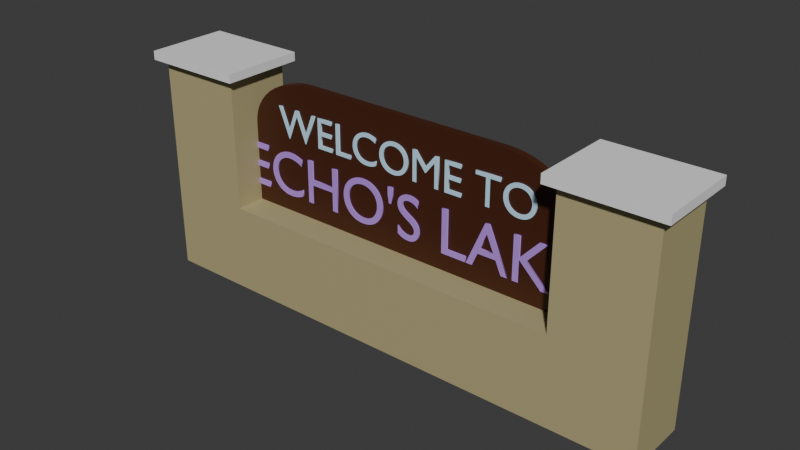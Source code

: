 # Source: welcome_sign.blend  (saved by Blender 4.5.91; exported with 4.5.12 LTS)
import bpy
from mathutils import Matrix  # noqa: F401  (used for matrix-valued properties, if any)

bpy.ops.wm.read_factory_settings(use_empty=True)
scene = bpy.context.scene
scene.name = 'Scene'

# ---- collections
col_collection = bpy.data.collections.new('Collection'); scene.collection.children.link(col_collection)

# ---- materials (node trees are filled in below, after node groups)
mat_base = bpy.data.materials.new('Base')
mat_top = bpy.data.materials.new('Top')
mat_sign = bpy.data.materials.new('Sign')
mat_sign.alpha_threshold = 0.0
mat_sign.roughness = 0.5
mat_sign.line_color = (0.0, 0.0, 0.0, 1.0)
mat_text_top = bpy.data.materials.new('Text Top')
mat_text_bottom = bpy.data.materials.new('Text Bottom')

# ---- material node trees
mat_base.use_nodes = True; mat_base.node_tree.nodes.clear()
_N = mat_base.node_tree.nodes; _L = mat_base.node_tree.links
n0 = _N.new('ShaderNodeBsdfPrincipled'); n0.name = 'Principled BSDF'; n0.location = (-200, 100)
n0.inputs[0].default_value = (0.4516, 0.3945, 0.2034, 1.0)
n1 = _N.new('ShaderNodeOutputMaterial'); n1.name = 'Material Output'; n1.location = (200, 100)
_L.new(n0.outputs[0], n1.inputs[0])
n1.is_active_output = True
mat_top.use_nodes = True; mat_top.node_tree.nodes.clear()
_N = mat_top.node_tree.nodes; _L = mat_top.node_tree.links
n0 = _N.new('ShaderNodeBsdfPrincipled'); n0.name = 'Principled BSDF'; n0.location = (-200, 100)
n0.inputs[0].default_value = (0.8886, 0.8886, 0.8886, 1.0)
n1 = _N.new('ShaderNodeOutputMaterial'); n1.name = 'Material Output'; n1.location = (200, 100)
_L.new(n0.outputs[0], n1.inputs[0])
n1.is_active_output = True
mat_sign.use_nodes = True; mat_sign.node_tree.nodes.clear()
_N = mat_sign.node_tree.nodes; _L = mat_sign.node_tree.links
n0 = _N.new('ShaderNodeOutputMaterial'); n0.name = 'Material Output'; n0.location = (200, 100)
n1 = _N.new('ShaderNodeBsdfPrincipled'); n1.name = 'Principled BSDF'; n1.location = (-200, 100)
n1.inputs[0].default_value = (0.06303, 0.01616, 0.005482, 1.0)
n1.inputs[3].default_value = 1.45
_L.new(n1.outputs[0], n0.inputs[0])
n0.is_active_output = True
mat_text_top.use_nodes = True; mat_text_top.node_tree.nodes.clear()
_N = mat_text_top.node_tree.nodes; _L = mat_text_top.node_tree.links
n0 = _N.new('ShaderNodeBsdfPrincipled'); n0.name = 'Principled BSDF'; n0.location = (-200, 100)
n0.inputs[0].default_value = (0.5498, 0.8138, 1.0, 1.0)
n1 = _N.new('ShaderNodeOutputMaterial'); n1.name = 'Material Output'; n1.location = (200, 100)
_L.new(n0.outputs[0], n1.inputs[0])
n1.is_active_output = True
mat_text_bottom.use_nodes = True; mat_text_bottom.node_tree.nodes.clear()
_N = mat_text_bottom.node_tree.nodes; _L = mat_text_bottom.node_tree.links
n0 = _N.new('ShaderNodeBsdfPrincipled'); n0.name = 'Principled BSDF'; n0.location = (-200, 100)
n0.inputs[0].default_value = (0.4821, 0.2527, 0.8018, 1.0)
n1 = _N.new('ShaderNodeOutputMaterial'); n1.name = 'Material Output'; n1.location = (200, 100)
_L.new(n0.outputs[0], n1.inputs[0])
n1.is_active_output = True

# ---- world
world_world = bpy.data.worlds.new('World'); scene.world = world_world
world_world.use_nodes = True; world_world.node_tree.nodes.clear()
_N = world_world.node_tree.nodes; _L = world_world.node_tree.links
n0 = _N.new('ShaderNodeOutputWorld'); n0.name = 'World Output'; n0.location = (200, 100)
n1 = _N.new('ShaderNodeBackground'); n1.name = 'Background'; n1.location = (-200, 100)
n1.inputs[0].default_value = (0.05088, 0.05088, 0.05088, 1.0)
_L.new(n1.outputs[0], n0.inputs[0])
n0.is_active_output = True
world_world.color = (0.05088, 0.05088, 0.05088)
world_world.sun_shadow_jitter_overblur = 0.0

# ---- meshes
me_cube_001 = bpy.data.meshes.new('Cube.001')
me_cube_001.from_pydata([(-2.0, -0.375, 0.0), (-2.0, -0.375, 1.0), (-2.0, 0.375, 0.0), (-2.0, 0.375, 1.0), (2.0, -0.375, 0.0), (2.0, -0.375, 1.0), (2.0, 0.375, 0.0), (2.0, 0.375, 1.0), (3.0, 0.375, 1.0), (3.0, 0.375, 0.0), (3.0, -0.375, 0.0), (3.0, -0.375, 1.0), (2.0, 0.375, 2.5), (2.0, -0.375, 2.5), (3.0, 0.375, 2.5), (3.0, -0.375, 2.5), (1.9, 0.475, 2.5), (1.9, -0.475, 2.5), (3.1, 0.475, 2.5), (3.1, -0.475, 2.5), (1.9, 0.475, 2.6), (1.9, -0.475, 2.6), (3.1, 0.475, 2.6), (3.1, -0.475, 2.6), (-3.0, 0.375, 1.0), (-3.0, 0.375, 0.0), (2.0, 0.0375, 1.0), (2.0, -0.0375, 1.0), (-3.0, -0.375, 0.0), (-3.0, -0.375, 1.0), (0.0, 0.375, 0.0), (0.0, 0.375, 1.0), (0.0, -0.375, 0.0), (0.0, -0.375, 1.0), (0.0, 0.0375, 1.0), (0.0, -0.0375, 1.0), (0.0, 0.0375, 2.5), (0.0, -0.0375, 2.5), (-2.0, 0.375, 2.5), (-2.0, -0.375, 2.5), (-3.0, 0.375, 2.5), (-3.0, -0.375, 2.5), (-1.9, 0.475, 2.5), (-1.9, -0.475, 2.5), (-3.1, 0.475, 2.5), (-3.1, -0.475, 2.5), (-1.9, 0.475, 2.6), (-1.9, -0.475, 2.6), (-3.1, 0.475, 2.6), (-3.1, -0.475, 2.6), (-2.0, 0.0375, 1.0), (-2.0, -0.0375, 1.0), (1.221, 0.0375, 2.5), (2.0, 0.0375, 1.916), (1.322, 0.0375, 2.495), (1.422, 0.0375, 2.48), (1.519, 0.0375, 2.456), (1.61, 0.0375, 2.422), (1.695, 0.0375, 2.379), (1.772, 0.0375, 2.329), (1.839, 0.0375, 2.271), (1.896, 0.0375, 2.208), (1.941, 0.0375, 2.139), (1.973, 0.0375, 2.067), (1.993, 0.0375, 1.992), (2.0, -0.0375, 1.916), (1.221, -0.0375, 2.5), (1.993, -0.0375, 1.992), (1.973, -0.0375, 2.067), (1.941, -0.0375, 2.139), (1.896, -0.0375, 2.208), (1.839, -0.0375, 2.271), (1.772, -0.0375, 2.329), (1.695, -0.0375, 2.379), (1.61, -0.0375, 2.422), (1.519, -0.0375, 2.456), (1.422, -0.0375, 2.48), (1.322, -0.0375, 2.495), (-1.221, 0.0375, 2.5), (-2.0, 0.0375, 1.916), (-1.322, 0.0375, 2.495), (-1.422, 0.0375, 2.48), (-1.519, 0.0375, 2.456), (-1.61, 0.0375, 2.422), (-1.695, 0.0375, 2.379), (-1.772, 0.0375, 2.329), (-1.839, 0.0375, 2.271), (-1.896, 0.0375, 2.208), (-1.941, 0.0375, 2.139), (-1.973, 0.0375, 2.067), (-1.993, 0.0375, 1.992), (-2.0, -0.0375, 1.916), (-1.221, -0.0375, 2.5), (-1.993, -0.0375, 1.992), (-1.973, -0.0375, 2.067), (-1.941, -0.0375, 2.139), (-1.896, -0.0375, 2.208), (-1.839, -0.0375, 2.271), (-1.772, -0.0375, 2.329), (-1.695, -0.0375, 2.379), (-1.61, -0.0375, 2.422), (-1.519, -0.0375, 2.456), (-1.422, -0.0375, 2.48), (-1.322, -0.0375, 2.495)], [], [(3, 50, 34, 31), (30, 31, 7, 6), (5, 4, 10, 11), (30, 32, 0, 2), (30, 6, 4, 32), (5, 7, 26, 27), (9, 8, 11, 10), (4, 6, 9, 10), (11, 8, 14, 15), (6, 7, 8, 9), (14, 12, 16, 18), (7, 5, 13, 12), (8, 7, 12, 14), (5, 11, 15, 13), (17, 19, 23, 21), (15, 14, 18, 19), (13, 15, 19, 17), (12, 13, 17, 16), (20, 21, 23, 22), (16, 17, 21, 20), (18, 16, 20, 22), (19, 18, 22, 23), (3, 38, 39, 1), (33, 5, 27, 35), (25, 28, 29, 24), (2, 25, 24, 3), (40, 44, 42, 38), (43, 47, 49, 45), (1, 51, 50, 3), (0, 28, 25, 2), (4, 5, 33, 32), (7, 31, 34, 26), (1, 29, 28, 0), (29, 41, 40, 24), (24, 40, 38, 3), (42, 46, 47, 43), (39, 43, 45, 41), (41, 45, 44, 40), (1, 39, 41, 29), (44, 48, 46, 42), (38, 42, 43, 39), (46, 48, 49, 47), (45, 49, 48, 44), (81, 82, 101, 102), (0, 32, 33, 1), (80, 81, 102, 103), (82, 83, 100, 101), (78, 80, 103, 92), (30, 2, 3, 31), (33, 35, 51, 1), (52, 66, 77, 54), (54, 77, 76, 55), (55, 76, 75, 56), (56, 75, 74, 57), (57, 74, 73, 58), (58, 73, 72, 59), (59, 72, 71, 60), (60, 71, 70, 61), (61, 70, 69, 62), (62, 69, 68, 63), (63, 68, 67, 64), (64, 67, 65, 53), (26, 34, 36, 52, 54, 55, 56, 57, 58, 59, 60, 61, 62, 63, 64, 53), (52, 36, 37, 66), (27, 26, 53, 65), (35, 27, 65, 67, 68, 69, 70, 71, 72, 73, 74, 75, 76, 77, 66, 37), (83, 84, 99, 100), (84, 85, 98, 99), (85, 86, 97, 98), (86, 87, 96, 97), (87, 88, 95, 96), (88, 89, 94, 95), (89, 90, 93, 94), (90, 79, 91, 93), (50, 79, 90, 89, 88, 87, 86, 85, 84, 83, 82, 81, 80, 78, 36, 34), (78, 92, 37, 36), (51, 91, 79, 50), (35, 37, 92, 103, 102, 101, 100, 99, 98, 97, 96, 95, 94, 93, 91, 51)])
me_cube_001.polygons.foreach_set('material_index', [0, 0, 0, 0, 0, 2, 0, 0, 0, 0, 1, 0, 0, 0, 1, 1, 1, 1, 1, 1, 1, 1, 0, 0, 0, 0, 1, 1, 2, 0, 0, 0, 0, 0, 0, 1, 1, 1, 0, 1, 1, 1, 1, 2, 0, 2, 2, 2, 0, 0, 2, 2, 2, 2, 2, 2, 2, 2, 2, 2, 2, 2, 2, 2, 2, 2, 2, 2, 2, 2, 2, 2, 2, 2, 2, 2, 2, 2])
_uv = me_cube_001.uv_layers.new(name='UVMap')
_uv.uv.foreach_set('vector', [0.625, 0.5, 0.625, 0.5, 0.625, 0.3571, 0.625, 0.3571, 0.375, 0.3571, 0.625, 0.3571, 0.625, 0.5, 0.375, 0.5, 0.625, 0.75, 0.375, 0.75, 0.375, 0.75, 0.625, 0.75, 0.2321, 0.5, 0.2321, 0.75, 0.375, 0.75, 0.375, 0.5, 0.2321, 0.5, 0.375, 0.5, 0.375, 0.75, 0.2321, 0.75, 0.625, 0.75, 0.625, 0.5, 0.625, 0.5, 0.625, 0.75, 0.375, 0.5, 0.625, 0.5, 0.625, 0.75, 0.375, 0.75, 0.375, 0.75, 0.375, 0.5, 0.375, 0.5, 0.375, 0.75, 0.625, 0.75, 0.625, 0.5, 0.625, 0.5, 0.625, 0.75, 0.375, 0.5, 0.625, 0.5, 0.625, 0.5, 0.375, 0.5, 0.625, 0.5, 0.625, 0.5, 0.625, 0.5, 0.625, 0.5, 0.625, 0.5, 0.625, 0.75, 0.625, 0.75, 0.625, 0.5, 0.625, 0.5, 0.625, 0.5, 0.625, 0.5, 0.625, 0.5, 0.625, 0.75, 0.625, 0.75, 0.625, 0.75, 0.625, 0.75, 0.625, 0.75, 0.625, 0.75, 0.625, 0.75, 0.625, 0.75, 0.625, 0.75, 0.625, 0.5, 0.625, 0.5, 0.625, 0.75, 0.625, 0.75, 0.625, 0.75, 0.625, 0.75, 0.625, 0.75, 0.625, 0.5, 0.625, 0.75, 0.625, 0.75, 0.625, 0.5, 0.625, 0.5, 0.625, 0.75, 0.625, 0.75, 0.625, 0.5, 0.625, 0.5, 0.625, 0.75, 0.625, 0.75, 0.625, 0.5, 0.625, 0.5, 0.625, 0.5, 0.625, 0.5, 0.625, 0.5, 0.625, 0.75, 0.625, 0.5, 0.625, 0.5, 0.625, 0.75, 0.625, 0.5, 0.625, 0.5, 0.625, 0.75, 0.625, 0.75, 0.625, 0.8929, 0.625, 0.75, 0.625, 0.75, 0.625, 0.8929, 0.375, 0.5, 0.375, 0.75, 0.625, 0.75, 0.625, 0.5, 0.375, 0.5, 0.375, 0.5, 0.625, 0.5, 0.625, 0.5, 0.625, 0.5, 0.625, 0.5, 0.625, 0.5, 0.625, 0.5, 0.625, 0.75, 0.625, 0.75, 0.625, 0.75, 0.625, 0.75, 0.625, 0.75, 0.625, 0.75, 0.625, 0.5, 0.625, 0.5, 0.375, 0.75, 0.375, 0.75, 0.375, 0.5, 0.375, 0.5, 0.375, 0.75, 0.625, 0.75, 0.625, 0.8929, 0.375, 0.8929, 0.625, 0.5, 0.625, 0.3571, 0.625, 0.3571, 0.625, 0.5, 0.625, 0.75, 0.625, 0.75, 0.375, 0.75, 0.375, 0.75, 0.625, 0.75, 0.625, 0.75, 0.625, 0.5, 0.625, 0.5, 0.625, 0.5, 0.625, 0.5, 0.625, 0.5, 0.625, 0.5, 0.625, 0.5, 0.625, 0.5, 0.625, 0.75, 0.625, 0.75, 0.625, 0.75, 0.625, 0.75, 0.625, 0.75, 0.625, 0.75, 0.625, 0.75, 0.625, 0.75, 0.625, 0.5, 0.625, 0.5, 0.625, 0.75, 0.625, 0.75, 0.625, 0.75, 0.625, 0.75, 0.625, 0.5, 0.625, 0.5, 0.625, 0.5, 0.625, 0.5, 0.625, 0.5, 0.625, 0.5, 0.625, 0.75, 0.625, 0.75, 0.625, 0.5, 0.625, 0.5, 0.625, 0.75, 0.625, 0.75, 0.625, 0.75, 0.625, 0.75, 0.625, 0.5, 0.625, 0.5, 0.6252, 0.459, 0.6252, 0.4658, 0.6252, 0.7842, 0.6252, 0.791, 0.375, 0.75, 0.375, 0.8929, 0.625, 0.8929, 0.625, 0.75, 0.6253, 0.4519, 0.6252, 0.459, 0.6252, 0.791, 0.6253, 0.7981, 0.6252, 0.4658, 0.6251, 0.4723, 0.6251, 0.7777, 0.6252, 0.7842, 0.6268, 0.4462, 0.6253, 0.4519, 0.6253, 0.7981, 0.6268, 0.8038, 0.375, 0.3571, 0.375, 0.5, 0.625, 0.5, 0.625, 0.3571, 0.625, 0.8929, 0.625, 0.8929, 0.625, 0.75, 0.625, 0.75, 0.6268, 0.4462, 0.6268, 0.8038, 0.6253, 0.7981, 0.6253, 0.4519, 0.6253, 0.4519, 0.6253, 0.7981, 0.6252, 0.791, 0.6252, 0.459, 0.6252, 0.459, 0.6252, 0.791, 0.6252, 0.7842, 0.6252, 0.4658, 0.6252, 0.4658, 0.6252, 0.7842, 0.6251, 0.7777, 0.6251, 0.4723, 0.6251, 0.4723, 0.6251, 0.7777, 0.6251, 0.7717, 0.6251, 0.4783, 0.6251, 0.4783, 0.6251, 0.7717, 0.625, 0.7662, 0.625, 0.4838, 0.625, 0.4838, 0.625, 0.7662, 0.625, 0.7615, 0.625, 0.4885, 0.625, 0.4885, 0.625, 0.7615, 0.625, 0.7574, 0.625, 0.4926, 0.625, 0.4926, 0.625, 0.7574, 0.625, 0.7542, 0.625, 0.4958, 0.625, 0.4958, 0.625, 0.7542, 0.625, 0.7519, 0.625, 0.4981, 0.625, 0.4981, 0.625, 0.7519, 0.625, 0.7505, 0.625, 0.4995, 0.625, 0.4995, 0.625, 0.7505, 0.625, 0.75, 0.625, 0.5, 0.625, 0.5, 0.625, 0.3571, 0.625, 0.3571, 0.6268, 0.4462, 0.6253, 0.4519, 0.6252, 0.459, 0.6252, 0.4658, 0.6251, 0.4723, 0.6251, 0.4783, 0.625, 0.4838, 0.625, 0.4885, 0.625, 0.4926, 0.625, 0.4958, 0.625, 0.4981, 0.625, 0.4995, 0.625, 0.5, 0.6268, 0.4462, 0.7679, 0.5, 0.7679, 0.75, 0.6268, 0.8038, 0.625, 0.75, 0.625, 0.5, 0.625, 0.5, 0.625, 0.75, 0.625, 0.8929, 0.625, 0.75, 0.625, 0.75, 0.625, 0.7505, 0.625, 0.7519, 0.625, 0.7542, 0.625, 0.7574, 0.625, 0.7615, 0.625, 0.7662, 0.6251, 0.7717, 0.6251, 0.7777, 0.6252, 0.7842, 0.6252, 0.791, 0.6253, 0.7981, 0.6268, 0.8038, 0.625, 0.8929, 0.6251, 0.4723, 0.6251, 0.4783, 0.6251, 0.7717, 0.6251, 0.7777, 0.6251, 0.4783, 0.625, 0.4838, 0.625, 0.7662, 0.6251, 0.7717, 0.625, 0.4838, 0.625, 0.4885, 0.625, 0.7615, 0.625, 0.7662, 0.625, 0.4885, 0.625, 0.4926, 0.625, 0.7574, 0.625, 0.7615, 0.625, 0.4926, 0.625, 0.4958, 0.625, 0.7542, 0.625, 0.7574, 0.625, 0.4958, 0.625, 0.4981, 0.625, 0.7519, 0.625, 0.7542, 0.625, 0.4981, 0.625, 0.4995, 0.625, 0.7505, 0.625, 0.7519, 0.625, 0.4995, 0.625, 0.5, 0.625, 0.75, 0.625, 0.7505, 0.625, 0.5, 0.625, 0.5, 0.625, 0.4995, 0.625, 0.4981, 0.625, 0.4958, 0.625, 0.4926, 0.625, 0.4885, 0.625, 0.4838, 0.6251, 0.4783, 0.6251, 0.4723, 0.6252, 0.4658, 0.6252, 0.459, 0.6253, 0.4519, 0.6268, 0.4462, 0.625, 0.3571, 0.625, 0.3571, 0.6268, 0.4462, 0.6268, 0.8038, 0.7679, 0.75, 0.7679, 0.5, 0.625, 0.75, 0.625, 0.75, 0.625, 0.5, 0.625, 0.5, 0.625, 0.8929, 0.625, 0.8929, 0.6268, 0.8038, 0.6253, 0.7981, 0.6252, 0.791, 0.6252, 0.7842, 0.6251, 0.7777, 0.6251, 0.7717, 0.625, 0.7662, 0.625, 0.7615, 0.625, 0.7574, 0.625, 0.7542, 0.625, 0.7519, 0.625, 0.7505, 0.625, 0.75, 0.625, 0.75])
me_cube_001.materials.append(mat_base)
me_cube_001.materials.append(mat_top)
me_cube_001.materials.append(mat_sign)
me_cube_001.update()

# ---- curves / text
txt_text = bpy.data.curves.new('Text', 'FONT')
txt_text.dimensions = '2D'
txt_text.body = 'WELCOME TO'
txt_text.materials.append(mat_text_top)
txt_text.extrude = 0.05
txt_text.align_x = 'CENTER'
txt_text.align_y = 'CENTER'
txt_text.size = 0.5
txt_text_001 = bpy.data.curves.new('Text.001', 'FONT')
txt_text_001.dimensions = '2D'
txt_text_001.body = "ECHO'S LAKE"
txt_text_001.materials.append(mat_text_bottom)
txt_text_001.extrude = 0.05
txt_text_001.align_x = 'CENTER'
txt_text_001.align_y = 'CENTER'
txt_text_001.size = 0.69

# ---- objects
ob_sign = bpy.data.objects.new('Sign', me_cube_001)
ob_welcome = bpy.data.objects.new('Welcome', txt_text)
ob_echos_lake = bpy.data.objects.new('Echos Lake', txt_text_001)

# ---- transforms, parenting, visibility, modifiers, constraints
ob_sign.location = (0.0, 0.0, 0.0)
ob_welcome.location = (0.0, 0.0, 2.014)
ob_welcome.rotation_euler = (1.571, 0.0, 0.0)
ob_echos_lake.location = (0.0, 0.0, 1.414)
ob_echos_lake.rotation_euler = (1.571, 0.0, 0.0)
ob_echos_lake.scale = (1.049, 1.049, 1.049)

# ---- collection membership
col_collection.objects.link(ob_sign)
col_collection.objects.link(ob_welcome)
col_collection.objects.link(ob_echos_lake)

# ---- scene / render settings (as saved in the file)
scene.frame_start = 1; scene.frame_end = 250; scene.frame_set(1)
scene.render.engine = 'BLENDER_EEVEE_NEXT'
bpy.context.view_layer.update()

# ---- added for rendering (the .blend has no active camera and no usable light): camera, sun
cam_auto = bpy.data.cameras.new('AutoCamera')
cam_auto.lens = 50.0
cam_auto.sensor_width = 36.0
cam_auto.clip_end = 1000.0
ob_auto_camera = bpy.data.objects.new('AutoCamera', cam_auto)
scene.collection.objects.link(ob_auto_camera)
ob_auto_camera.location = (6.37553, -7.67235, 6.4149)
ob_auto_camera.rotation_euler = (1.09748, -7.21219e-08, 0.694738)
scene.camera = ob_auto_camera
light_auto_sun = bpy.data.lights.new('AutoSun', 'SUN')
light_auto_sun.energy = 3.0
light_auto_sun.angle = 0.0523599
ob_auto_sun = bpy.data.objects.new('AutoSun', light_auto_sun)
scene.collection.objects.link(ob_auto_sun)
ob_auto_sun.rotation_euler = (0.872665, 0.174533, 0.523599)
bpy.context.view_layer.update()

